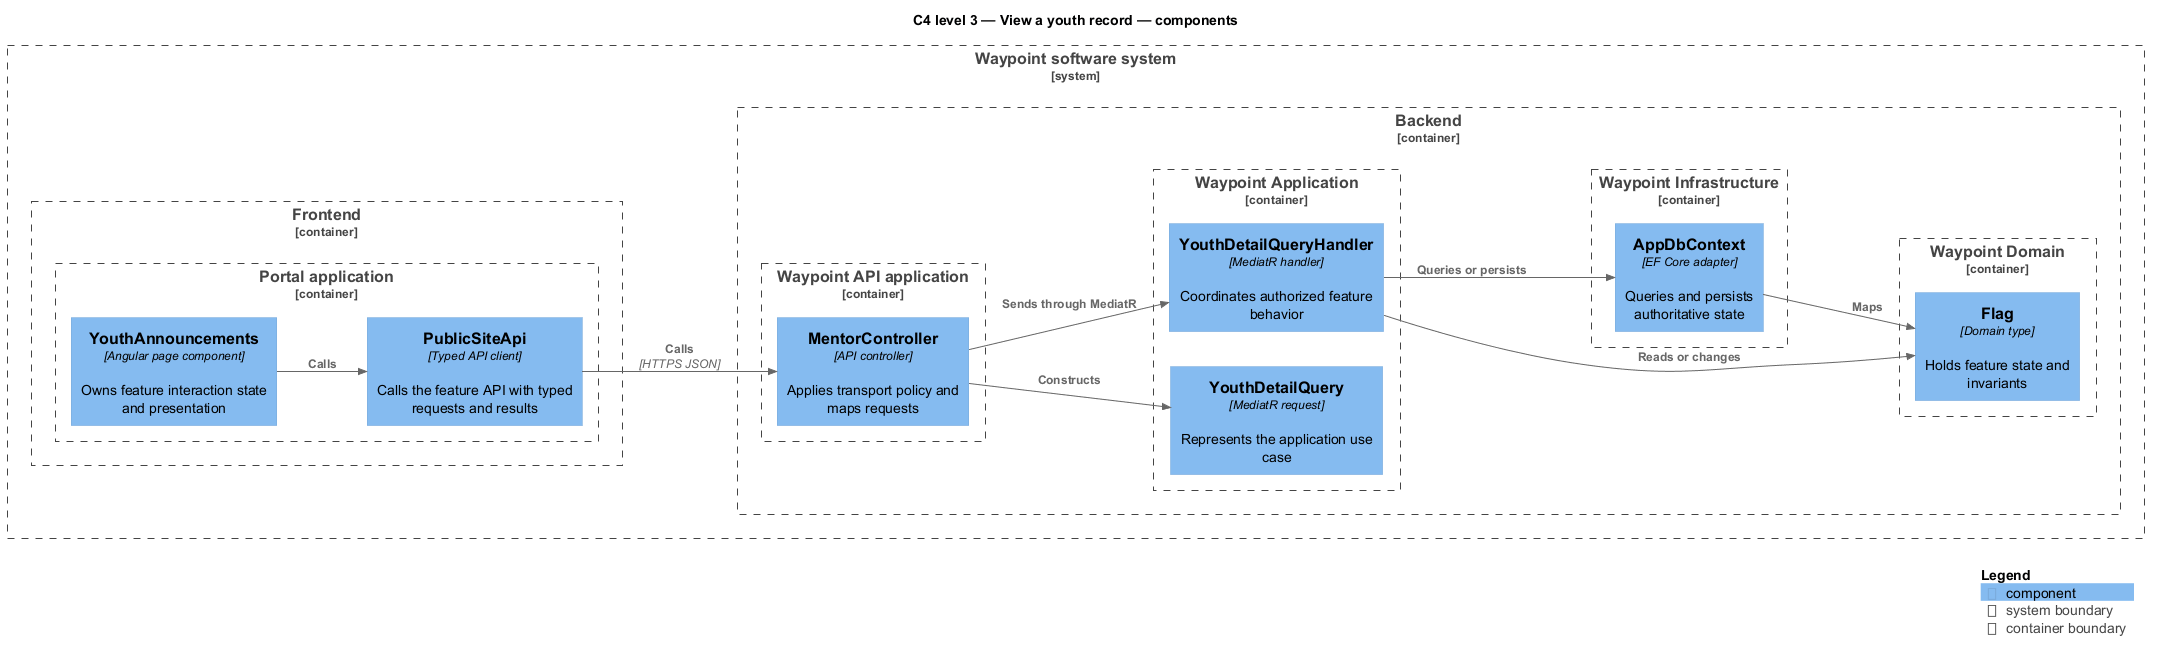

The diagram above was rendered by PlantUML. Its source (embedded in the PNG):
@startuml
!include <C4/C4_Component>
LAYOUT_LEFT_RIGHT()
title C4 level 3 — View a youth record — components
System_Boundary(waypoint, "Waypoint software system") {
  Container_Boundary(frontend, "Frontend") {
    Container_Boundary(frontend_app, "Portal application") {
      Component(page, "YouthAnnouncements", "Angular page component", "Owns feature interaction state and presentation")
      Component(client, "PublicSiteApi", "Typed API client", "Calls the feature API with typed requests and results")
    }
  }
  Container_Boundary(backend, "Backend") {
    Container_Boundary(api_app, "Waypoint API application") {
      Component(controller, "MentorController", "API controller", "Applies transport policy and maps requests")
    }
    Container_Boundary(application, "Waypoint Application") {
      Component(request, "YouthDetailQuery", "MediatR request", "Represents the application use case")
      Component(handler, "YouthDetailQueryHandler", "MediatR handler", "Coordinates authorized feature behavior")
    }
    Container_Boundary(domain, "Waypoint Domain") {
      Component(entity, "Flag", "Domain type", "Holds feature state and invariants")
    }
    Container_Boundary(infrastructure, "Waypoint Infrastructure") {
      Component(persistence, "AppDbContext", "EF Core adapter", "Queries and persists authoritative state")
    }
  }
}
Rel(page, client, "Calls")
Rel(client, controller, "Calls", "HTTPS JSON")
Rel(controller, request, "Constructs")
Rel(controller, handler, "Sends through MediatR")
Rel(handler, entity, "Reads or changes")
Rel(handler, persistence, "Queries or persists")
Rel(persistence, entity, "Maps")
SHOW_LEGEND()
@enduml